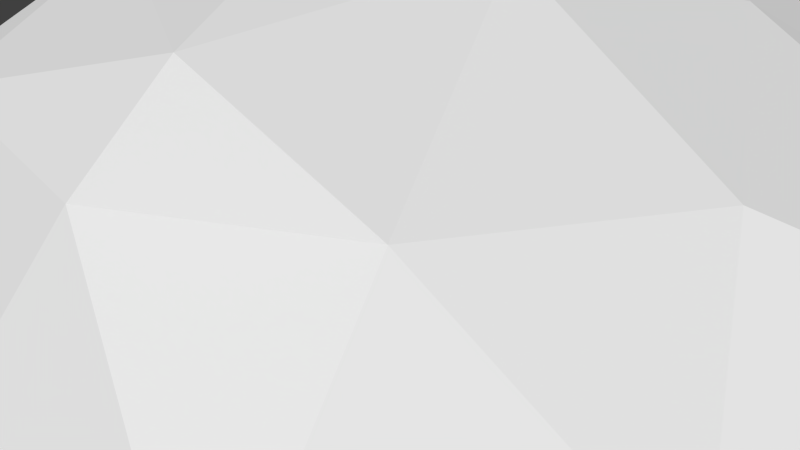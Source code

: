 # Source: pagorek.blend  (saved by Blender 2.72.0; exported with 4.5.12 LTS)
import bpy
from mathutils import Matrix  # noqa: F401  (used for matrix-valued properties, if any)

bpy.ops.wm.read_factory_settings(use_empty=True)
scene = bpy.context.scene
scene.name = 'Scene'

# ---- collections
col_collection_1 = bpy.data.collections.new('Collection 1'); scene.collection.children.link(col_collection_1)

# ---- materials (node trees are filled in below, after node groups)
mat_grass = bpy.data.materials.new('grass')
mat_grass.alpha_threshold = 0.0
mat_grass.use_transparent_shadow = False
mat_grass.roughness = 0.5

# ---- material node trees

# ---- world
world_world = bpy.data.worlds.new('World'); scene.world = world_world
world_world.color = (0.05088, 0.05088, 0.05088)
world_world.use_sun_shadow = False
world_world.sun_shadow_jitter_overblur = 0.0
world_world.cycles.sampling_method = 'MANUAL'
world_world.cycles.sample_map_resolution = 256

# ---- cameras
cam_camera = bpy.data.cameras.new('Camera')
cam_camera.clip_end = 100.0
cam_camera.lens = 35.0
cam_camera.sensor_width = 32.0
cam_camera.sensor_height = 18.0
cam_camera.ortho_scale = 7.314
cam_camera.dof.focus_distance = 0.0
cam_camera.dof.aperture_fstop = 128.0

# ---- meshes
me_icosphere = bpy.data.meshes.new('Icosphere')
me_icosphere.from_pydata([(0.2488, -0.9732, 0.8144), (-1.347, -0.9002, 0.6668), (-1.465, 0.9025, 0.8932), (0.4398, 1.641, 1.071), (1.262, 0.1972, 0.7634), (-0.1319, 0.2243, 1.418), (1.568, -0.3536, 0.1745), (2.186, 0.9685, 0.2586), (0.02039, -1.324, 0.2138), (1.014, -1.193, 0.1053), (-2.042, -0.7641, 0.4364), (-1.202, -1.279, 0.00933), (-0.7765, 1.617, 0.4385), (-2.164, 0.3744, 0.3588), (1.383, 1.874, 0.4647), (0.4477, 2.153, 0.43), (0.8936, -0.5856, 0.8095), (-0.6567, -0.9185, 0.8733), (-1.39, 0.1878, 1.125), (-0.1621, 1.594, 1.037), (0.7631, 1.122, 1.015), (0.3696, -0.725, 1.134), (0.4411, 0.3086, 1.225), (-0.7312, -0.2508, 1.219), (-0.6681, 0.6782, 1.317), (0.06727, 0.8536, 1.292)], [], [(0, 16, 21), (1, 17, 23), (2, 18, 24), (3, 19, 25), (4, 20, 22), (6, 7, 4), (8, 9, 0), (10, 11, 1), (12, 13, 2), (14, 15, 3), (9, 16, 0), (9, 6, 16), (6, 4, 16), (11, 17, 1), (11, 8, 17), (8, 0, 17), (13, 18, 2), (13, 10, 18), (10, 1, 18), (15, 19, 3), (15, 12, 19), (12, 2, 19), (7, 20, 4), (7, 14, 20), (14, 3, 20), (21, 22, 5), (21, 16, 22), (16, 4, 22), (23, 21, 5), (23, 17, 21), (17, 0, 21), (24, 23, 5), (24, 18, 23), (18, 1, 23), (25, 24, 5), (25, 19, 24), (19, 2, 24), (22, 25, 5), (22, 20, 25), (20, 3, 25)])
me_icosphere.materials.append(mat_grass)
me_icosphere.use_remesh_preserve_volume = False
me_icosphere.use_remesh_preserve_attributes = False
me_icosphere.use_mirror_vertex_groups = False
me_icosphere.update()

# ---- objects
ob_pagorek = bpy.data.objects.new('Pagorek', me_icosphere)
ob_camera = bpy.data.objects.new('Camera', cam_camera)

# ---- transforms, parenting, visibility, modifiers, constraints
ob_pagorek.location = (-0.2355, -0.3675, -0.7865)
ob_pagorek.scale = (3.746, 3.746, 3.746)
ob_pagorek.lineart.crease_threshold = 0.0
ob_camera.location = (7.481, -6.508, 5.344)
ob_camera.rotation_euler = (1.109, 0.01082, 0.8149)
ob_camera.lock_rotations_4d = False
ob_camera.empty_display_type = 'ARROWS'
ob_camera.color = (0.0, 0.0, 0.0, 0.0)
ob_camera.display_type = 'WIRE'
ob_camera.lineart.crease_threshold = 0.0

# ---- collection membership
col_collection_1.objects.link(ob_pagorek)
col_collection_1.objects.link(ob_camera)

# ---- scene / render settings (as saved in the file)
scene.camera = ob_camera
scene.frame_start = 1; scene.frame_end = 250; scene.frame_set(1)
scene.render.engine = 'BLENDER_EEVEE_NEXT'
scene.render.resolution_percentage = 50
scene.render.dither_intensity = 0.0
scene.cycles.use_denoising = False
scene.cycles.samples = 10
scene.cycles.sampling_pattern = 'TABULATED_SOBOL'
scene.cycles.light_sampling_threshold = 0.0
scene.cycles.use_adaptive_sampling = False
scene.cycles.use_light_tree = False
scene.cycles.blur_glossy = 0.0
scene.cycles.pixel_filter_type = 'GAUSSIAN'
scene.cycles.sample_clamp_indirect = 0.0
scene.view_settings.view_transform = 'Standard'
bpy.context.view_layer.update()

# ---- added for rendering (the .blend has no usable light): sun
light_auto_sun = bpy.data.lights.new('AutoSun', 'SUN')
light_auto_sun.energy = 3.0
light_auto_sun.angle = 0.0523599
ob_auto_sun = bpy.data.objects.new('AutoSun', light_auto_sun)
scene.collection.objects.link(ob_auto_sun)
ob_auto_sun.rotation_euler = (0.872665, 0.174533, 0.523599)
bpy.context.view_layer.update()
